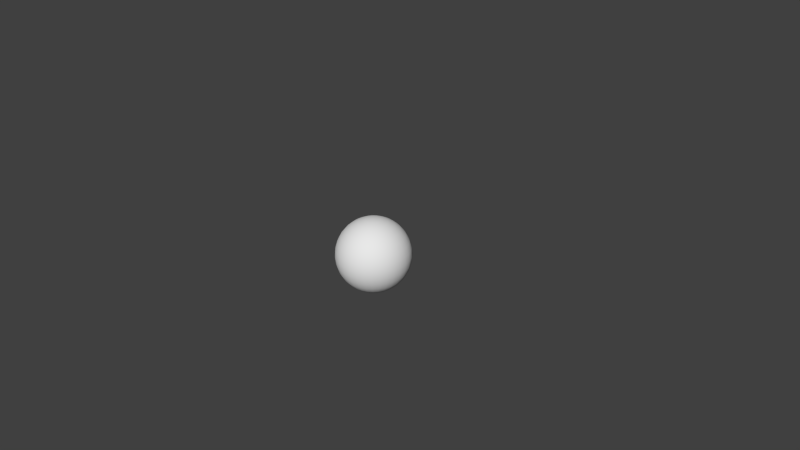 # Source: SphereB.blend  (saved by Blender 2.67.0; exported with 4.5.12 LTS)
import bpy
from mathutils import Matrix  # noqa: F401  (used for matrix-valued properties, if any)

bpy.ops.wm.read_factory_settings(use_empty=True)
scene = bpy.context.scene
scene.name = 'Scene'

# ---- collections
col_collection_1 = bpy.data.collections.new('Collection 1'); scene.collection.children.link(col_collection_1)

# ---- world
world_world = bpy.data.worlds.new('World'); scene.world = world_world
world_world.color = (0.05088, 0.05088, 0.05088)
world_world.use_sun_shadow = False
world_world.sun_shadow_jitter_overblur = 0.0
world_world.cycles.sampling_method = 'MANUAL'
world_world.cycles.sample_map_resolution = 256

# ---- cameras
cam_camera = bpy.data.cameras.new('Camera')
cam_camera.clip_end = 100.0
cam_camera.lens = 35.0
cam_camera.sensor_width = 32.0
cam_camera.sensor_height = 18.0
cam_camera.ortho_scale = 7.314
cam_camera.dof.focus_distance = 0.0
cam_camera.dof.aperture_fstop = 128.0

# ---- meshes
me_sphere = bpy.data.meshes.new('Sphere')
me_sphere.from_pydata([(-0.1951, 0.0, 0.9808), (-0.3827, 0.0, 0.9239), (-0.5556, 0.0, 0.8315), (-0.7071, 0.0, 0.7071), (-0.8315, 0.0, 0.5556), (-0.9239, 0.0, 0.3827), (-0.9808, 0.0, 0.1951), (-1.0, 0.0, 7.55e-08), (-0.9808, 0.0, -0.1951), (-0.9239, 0.0, -0.3827), (-0.8315, 0.0, -0.5556), (-0.7071, 0.0, -0.7071), (-0.5556, 0.0, -0.8315), (-0.3827, 0.0, -0.9239), (-0.1951, 0.0, -0.9808), (-0.1913, 0.03806, 0.9808), (-0.3753, 0.07466, 0.9239), (-0.5449, 0.1084, 0.8315), (-0.6935, 0.1379, 0.7071), (-0.8155, 0.1622, 0.5556), (-0.9061, 0.1802, 0.3827), (-0.9619, 0.1913, 0.1951), (-0.9808, 0.1951, 1.192e-07), (-0.9619, 0.1913, -0.1951), (-0.9061, 0.1802, -0.3827), (-0.8155, 0.1622, -0.5556), (-0.6935, 0.1379, -0.7071), (-0.5449, 0.1084, -0.8315), (-0.3753, 0.07466, -0.9239), (-0.1913, 0.03806, -0.9808), (-0.1802, 0.07466, 0.9808), (-0.3536, 0.1464, 0.9239), (-0.5133, 0.2126, 0.8315), (-0.6533, 0.2706, 0.7071), (-0.7682, 0.3182, 0.5556), (-0.8536, 0.3536, 0.3827), (-0.9061, 0.3753, 0.1951), (-0.9239, 0.3827, 1.192e-07), (-0.9061, 0.3753, -0.1951), (-0.8536, 0.3536, -0.3827), (-0.7682, 0.3182, -0.5556), (-0.6533, 0.2706, -0.7071), (-0.5133, 0.2126, -0.8315), (-0.3536, 0.1464, -0.9239), (-0.1802, 0.07466, -0.9808), (-0.1622, 0.1084, 0.9808), (-0.3182, 0.2126, 0.9239), (-0.4619, 0.3087, 0.8315), (-0.5879, 0.3928, 0.7071), (-0.6913, 0.4619, 0.5556), (-0.7682, 0.5133, 0.3827), (-0.8155, 0.5449, 0.1951), (-0.8315, 0.5556, 1.192e-07), (-0.8155, 0.5449, -0.1951), (-0.7682, 0.5133, -0.3827), (-0.6913, 0.4619, -0.5556), (-0.5879, 0.3928, -0.7071), (-0.4619, 0.3087, -0.8315), (-0.3182, 0.2126, -0.9239), (-0.1622, 0.1084, -0.9808), (-0.1379, 0.1379, 0.9808), (-0.2706, 0.2706, 0.9239), (-0.3928, 0.3928, 0.8315), (-0.5, 0.5, 0.7071), (-0.5879, 0.5879, 0.5556), (-0.6533, 0.6533, 0.3827), (-0.6935, 0.6935, 0.1951), (-0.7071, 0.7071, 1.192e-07), (-0.6935, 0.6935, -0.1951), (-0.6533, 0.6533, -0.3827), (-0.5879, 0.5879, -0.5556), (-0.5, 0.5, -0.7071), (-0.3928, 0.3928, -0.8315), (-0.2706, 0.2706, -0.9239), (-0.1379, 0.1379, -0.9808), (-0.1084, 0.1622, 0.9808), (-0.2126, 0.3182, 0.9239), (-0.3087, 0.4619, 0.8315), (-0.3928, 0.5879, 0.7071), (-0.4619, 0.6913, 0.5556), (-0.5133, 0.7682, 0.3827), (-0.5449, 0.8155, 0.1951), (-0.5556, 0.8315, 1.192e-07), (-0.5449, 0.8155, -0.1951), (-0.5133, 0.7682, -0.3827), (-0.4619, 0.6913, -0.5556), (-0.3928, 0.5879, -0.7071), (-0.3087, 0.4619, -0.8315), (-0.2126, 0.3182, -0.9239), (-0.1084, 0.1622, -0.9808), (-0.07466, 0.1802, 0.9808), (-0.1464, 0.3536, 0.9239), (-0.2126, 0.5133, 0.8315), (-0.2706, 0.6533, 0.7071), (-0.3182, 0.7682, 0.5556), (-0.3536, 0.8536, 0.3827), (-0.3753, 0.9061, 0.1951), (-0.3827, 0.9239, 1.192e-07), (-0.3753, 0.9061, -0.1951), (-0.3536, 0.8536, -0.3827), (-0.3182, 0.7682, -0.5556), (-0.2706, 0.6533, -0.7071), (-0.2126, 0.5133, -0.8315), (-0.1464, 0.3536, -0.9239), (-0.07466, 0.1802, -0.9808), (-0.03806, 0.1913, 0.9808), (-0.07466, 0.3753, 0.9239), (-0.1084, 0.5449, 0.8315), (-0.1379, 0.6935, 0.7071), (-0.1622, 0.8155, 0.5556), (-0.1802, 0.9061, 0.3827), (-0.1913, 0.9619, 0.1951), (-0.1951, 0.9808, 1.192e-07), (-0.1913, 0.9619, -0.1951), (-0.1802, 0.9061, -0.3827), (-0.1622, 0.8155, -0.5556), (-0.1379, 0.6935, -0.7071), (-0.1084, 0.5449, -0.8315), (-0.07466, 0.3753, -0.9239), (-0.03806, 0.1913, -0.9808), (3.445e-07, 0.1951, 0.9808), (3.631e-07, 0.3827, 0.9239), (3.631e-07, 0.5556, 0.8315), (4.003e-07, 0.7071, 0.7071), (4.152e-07, 0.8315, 0.5556), (3.705e-07, 0.9239, 0.3827), (4.749e-07, 0.9808, 0.1951), (3.407e-07, 1.0, 1.192e-07), (4.749e-07, 0.9808, -0.1951), (3.407e-07, 0.9239, -0.3827), (4.152e-07, 0.8315, -0.5556), (4.003e-07, 0.7071, -0.7071), (3.929e-07, 0.5556, -0.8315), (3.556e-07, 0.3827, -0.9239), (3.147e-07, 0.1951, -0.9808), (0.03806, 0.1913, 0.9808), (0.07466, 0.3753, 0.9239), (0.1084, 0.5449, 0.8315), (0.138, 0.6935, 0.7071), (0.1622, 0.8155, 0.5556), (0.1802, 0.9061, 0.3827), (0.1913, 0.9619, 0.1951), (0.1951, 0.9808, 1.192e-07), (0.1913, 0.9619, -0.1951), (0.1802, 0.9061, -0.3827), (0.1622, 0.8155, -0.5556), (0.138, 0.6935, -0.7071), (0.1084, 0.5449, -0.8315), (0.07466, 0.3753, -0.9239), (0.03806, 0.1913, -0.9808), (0.07466, 0.1802, 0.9808), (0.1464, 0.3536, 0.9239), (0.2126, 0.5133, 0.8315), (0.2706, 0.6533, 0.7071), (0.3182, 0.7682, 0.5556), (0.3536, 0.8536, 0.3827), (0.3753, 0.9061, 0.1951), (0.3827, 0.9239, 1.192e-07), (0.3753, 0.9061, -0.1951), (0.3536, 0.8536, -0.3827), (0.3182, 0.7682, -0.5556), (0.2706, 0.6533, -0.7071), (0.2126, 0.5133, -0.8315), (0.1464, 0.3536, -0.9239), (0.07466, 0.1802, -0.9808), (0.1084, 0.1622, 0.9808), (0.2126, 0.3182, 0.9239), (0.3087, 0.4619, 0.8315), (0.3928, 0.5879, 0.7071), (0.4619, 0.6913, 0.5556), (0.5133, 0.7682, 0.3827), (0.5449, 0.8155, 0.1951), (0.5556, 0.8315, 1.192e-07), (0.5449, 0.8155, -0.1951), (0.5133, 0.7682, -0.3827), (0.4619, 0.6913, -0.5556), (0.3928, 0.5879, -0.7071), (0.3087, 0.4619, -0.8315), (0.2126, 0.3182, -0.9239), (0.1084, 0.1622, -0.9808), (0.138, 0.1379, 0.9808), (0.2706, 0.2706, 0.9239), (0.3928, 0.3928, 0.8315), (0.5, 0.5, 0.7071), (0.5879, 0.5879, 0.5556), (0.6533, 0.6533, 0.3827), (0.6935, 0.6935, 0.1951), (0.7071, 0.7071, 1.192e-07), (0.6935, 0.6935, -0.1951), (0.6533, 0.6533, -0.3827), (0.5879, 0.5879, -0.5556), (0.5, 0.5, -0.7071), (0.3928, 0.3928, -0.8315), (0.2706, 0.2706, -0.9239), (0.138, 0.1379, -0.9808), (0.1622, 0.1084, 0.9808), (0.3182, 0.2126, 0.9239), (0.4619, 0.3087, 0.8315), (0.5879, 0.3928, 0.7071), (0.6913, 0.4619, 0.5556), (0.7682, 0.5133, 0.3827), (0.8155, 0.5449, 0.1951), (0.8315, 0.5556, 1.192e-07), (0.8155, 0.5449, -0.1951), (0.7682, 0.5133, -0.3827), (0.6913, 0.4619, -0.5556), (0.5879, 0.3928, -0.7071), (0.4619, 0.3087, -0.8315), (0.3182, 0.2126, -0.9239), (0.1622, 0.1084, -0.9808), (0.1802, 0.07466, 0.9808), (0.3536, 0.1464, 0.9239), (0.5133, 0.2126, 0.8315), (0.6533, 0.2706, 0.7071), (0.7682, 0.3182, 0.5556), (0.8536, 0.3536, 0.3827), (0.9061, 0.3753, 0.1951), (0.9239, 0.3827, 1.192e-07), (0.9061, 0.3753, -0.1951), (0.8536, 0.3536, -0.3827), (0.7682, 0.3182, -0.5556), (0.6533, 0.2706, -0.7071), (0.5133, 0.2126, -0.8315), (0.3536, 0.1464, -0.9239), (0.1802, 0.07466, -0.9808), (0.1913, 0.03806, 0.9808), (0.3753, 0.07466, 0.9239), (0.5449, 0.1084, 0.8315), (0.6935, 0.1379, 0.7071), (0.8155, 0.1622, 0.5556), (0.9061, 0.1802, 0.3827), (0.9619, 0.1913, 0.1951), (0.9808, 0.1951, 1.192e-07), (0.9619, 0.1913, -0.1951), (0.9061, 0.1802, -0.3827), (0.8155, 0.1622, -0.5556), (0.6935, 0.1379, -0.7071), (0.5449, 0.1084, -0.8315), (0.3753, 0.07466, -0.9239), (0.1913, 0.03806, -0.9808), (0.1951, -3.353e-08, 0.9808), (0.3827, -5.215e-08, 0.9239), (0.5556, -6.706e-08, 0.8315), (0.7071, -5.96e-08, 0.7071), (0.8315, -1.043e-07, 0.5556), (0.9239, -1.49e-07, 0.3827), (0.9808, -1.49e-07, 0.1951), (1.0, -1.043e-07, 1.192e-07), (0.9808, -1.49e-07, -0.1951), (0.9239, -4.47e-08, -0.3827), (0.8315, -1.043e-07, -0.5556), (0.7071, -5.96e-08, -0.7071), (0.5556, -9.686e-08, -0.8315), (0.3827, -2.235e-08, -0.9239), (0.1951, 0.0, -0.9808), (0.1913, -0.03806, 0.9808), (0.3753, -0.07466, 0.9239), (0.5449, -0.1084, 0.8315), (0.6935, -0.1379, 0.7071), (0.8155, -0.1622, 0.5556), (0.9061, -0.1802, 0.3827), (0.9619, -0.1913, 0.1951), (0.9808, -0.1951, 1.192e-07), (0.9619, -0.1913, -0.1951), (0.9061, -0.1802, -0.3827), (0.8155, -0.1622, -0.5556), (0.6935, -0.1379, -0.7071), (0.5449, -0.1084, -0.8315), (0.3753, -0.07466, -0.9239), (0.1913, -0.03806, -0.9808), (0.1802, -0.07466, 0.9808), (0.3536, -0.1464, 0.9239), (0.5133, -0.2126, 0.8315), (0.6533, -0.2706, 0.7071), (0.7682, -0.3182, 0.5556), (0.8536, -0.3536, 0.3827), (0.9061, -0.3753, 0.1951), (0.9239, -0.3827, 1.192e-07), (0.9061, -0.3753, -0.1951), (0.8536, -0.3536, -0.3827), (0.7682, -0.3182, -0.5556), (0.6533, -0.2706, -0.7071), (0.5133, -0.2126, -0.8315), (0.3536, -0.1464, -0.9239), (0.1802, -0.07466, -0.9808), (0.1622, -0.1084, 0.9808), (0.3182, -0.2126, 0.9239), (0.4619, -0.3087, 0.8315), (0.5879, -0.3928, 0.7071), (0.6913, -0.4619, 0.5556), (0.7682, -0.5133, 0.3827), (0.8155, -0.5449, 0.1951), (0.8315, -0.5556, 1.192e-07), (0.8155, -0.5449, -0.1951), (0.7682, -0.5133, -0.3827), (0.6913, -0.4619, -0.5556), (0.5879, -0.3928, -0.7071), (0.4619, -0.3087, -0.8315), (0.3182, -0.2126, -0.9239), (0.1622, -0.1084, -0.9808), (0.138, -0.1379, 0.9808), (0.2706, -0.2706, 0.9239), (0.3928, -0.3928, 0.8315), (0.5, -0.5, 0.7071), (0.5879, -0.5879, 0.5556), (0.6533, -0.6533, 0.3827), (0.6935, -0.6935, 0.1951), (0.7071, -0.7071, 1.192e-07), (0.6935, -0.6935, -0.1951), (0.6533, -0.6533, -0.3827), (0.5879, -0.5879, -0.5556), (0.5, -0.5, -0.7071), (0.3928, -0.3928, -0.8315), (0.2706, -0.2706, -0.9239), (0.1379, -0.1379, -0.9808), (0.1084, -0.1622, 0.9808), (0.2126, -0.3182, 0.9239), (0.3087, -0.4619, 0.8315), (0.3928, -0.5879, 0.7071), (0.4619, -0.6913, 0.5556), (0.5133, -0.7682, 0.3827), (0.5449, -0.8155, 0.1951), (0.5556, -0.8315, 1.192e-07), (0.5449, -0.8155, -0.1951), (0.5133, -0.7682, -0.3827), (0.4619, -0.6913, -0.5556), (0.3928, -0.5879, -0.7071), (0.3087, -0.4619, -0.8315), (0.2126, -0.3182, -0.9239), (0.1084, -0.1622, -0.9808), (3.258e-07, 0.0, -1.0), (0.07466, -0.1802, 0.9808), (0.1464, -0.3536, 0.9239), (0.2126, -0.5133, 0.8315), (0.2706, -0.6533, 0.7071), (0.3182, -0.7682, 0.5556), (0.3536, -0.8536, 0.3827), (0.3753, -0.9061, 0.1951), (0.3827, -0.9239, 1.192e-07), (0.3753, -0.9061, -0.1951), (0.3536, -0.8536, -0.3827), (0.3182, -0.7682, -0.5556), (0.2706, -0.6533, -0.7071), (0.2126, -0.5133, -0.8315), (0.1464, -0.3536, -0.9239), (0.07466, -0.1802, -0.9808), (0.03806, -0.1913, 0.9808), (0.07466, -0.3753, 0.9239), (0.1084, -0.5449, 0.8315), (0.1379, -0.6935, 0.7071), (0.1622, -0.8155, 0.5556), (0.1802, -0.9061, 0.3827), (0.1913, -0.9619, 0.1951), (0.1951, -0.9808, 1.192e-07), (0.1913, -0.9619, -0.1951), (0.1802, -0.9061, -0.3827), (0.1622, -0.8155, -0.5556), (0.1379, -0.6935, -0.7071), (0.1084, -0.5449, -0.8315), (0.07466, -0.3753, -0.9239), (0.03806, -0.1913, -0.9808), (2.774e-07, -0.1951, 0.9808), (2.513e-07, -0.3827, 0.9239), (2.29e-07, -0.5556, 0.8315), (2.215e-07, -0.7071, 0.7071), (2.215e-07, -0.8315, 0.5556), (1.47e-07, -0.9239, 0.3827), (1.023e-07, -0.9808, 0.1951), (1.619e-07, -1.0, 1.192e-07), (1.023e-07, -0.9808, -0.1951), (1.768e-07, -0.9239, -0.3827), (2.215e-07, -0.8315, -0.5556), (2.215e-07, -0.7071, -0.7071), (2.141e-07, -0.5556, -0.8315), (3.109e-07, -0.3827, -0.9239), (3.147e-07, -0.1951, -0.9808), (-0.03806, -0.1913, 0.9808), (-0.07466, -0.3753, 0.9239), (-0.1084, -0.5449, 0.8315), (-0.1379, -0.6935, 0.7071), (-0.1622, -0.8155, 0.5556), (-0.1802, -0.9061, 0.3827), (-0.1913, -0.9619, 0.1951), (-0.1951, -0.9808, 1.192e-07), (-0.1913, -0.9619, -0.1951), (-0.1802, -0.9061, -0.3827), (-0.1622, -0.8155, -0.5556), (-0.1379, -0.6935, -0.7071), (-0.1084, -0.5449, -0.8315), (-0.07466, -0.3753, -0.9239), (-0.03806, -0.1913, -0.9808), (-0.07466, -0.1802, 0.9808), (-0.1464, -0.3536, 0.9239), (-0.2126, -0.5133, 0.8315), (-0.2706, -0.6533, 0.7071), (-0.3182, -0.7682, 0.5556), (-0.3536, -0.8536, 0.3827), (-0.3753, -0.9061, 0.1951), (-0.3827, -0.9239, 1.192e-07), (-0.3753, -0.9061, -0.1951), (-0.3536, -0.8536, -0.3827), (-0.3182, -0.7682, -0.5556), (-0.2706, -0.6533, -0.7071), (-0.2126, -0.5133, -0.8315), (-0.1464, -0.3536, -0.9239), (-0.07466, -0.1802, -0.9808), (-0.1084, -0.1622, 0.9808), (-0.2126, -0.3182, 0.9239), (-0.3087, -0.4619, 0.8315), (-0.3928, -0.5879, 0.7071), (-0.4619, -0.6913, 0.5556), (-0.5133, -0.7682, 0.3827), (-0.5449, -0.8155, 0.1951), (-0.5556, -0.8315, 1.192e-07), (-0.5449, -0.8155, -0.1951), (-0.5133, -0.7682, -0.3827), (-0.4619, -0.6913, -0.5556), (-0.3928, -0.5879, -0.7071), (-0.3087, -0.4619, -0.8315), (-0.2126, -0.3182, -0.9239), (-0.1084, -0.1622, -0.9808), (-0.1379, -0.1379, 0.9808), (-0.2706, -0.2706, 0.9239), (-0.3928, -0.3928, 0.8315), (-0.5, -0.5, 0.7071), (-0.5879, -0.5879, 0.5556), (-0.6533, -0.6533, 0.3827), (-0.6935, -0.6935, 0.1951), (-0.7071, -0.7071, 1.192e-07), (-0.6935, -0.6935, -0.1951), (-0.6533, -0.6533, -0.3827), (-0.5879, -0.5879, -0.5556), (-0.5, -0.5, -0.7071), (-0.3928, -0.3928, -0.8315), (-0.2706, -0.2706, -0.9239), (-0.1379, -0.1379, -0.9808), (5.491e-08, -1.81e-07, 1.0), (-0.1622, -0.1084, 0.9808), (-0.3182, -0.2126, 0.9239), (-0.4619, -0.3087, 0.8315), (-0.5879, -0.3928, 0.7071), (-0.6913, -0.4619, 0.5556), (-0.7682, -0.5133, 0.3827), (-0.8155, -0.5449, 0.1951), (-0.8315, -0.5556, 1.192e-07), (-0.8155, -0.5449, -0.1951), (-0.7682, -0.5133, -0.3827), (-0.6913, -0.4619, -0.5556), (-0.5879, -0.3928, -0.7071), (-0.4619, -0.3087, -0.8315), (-0.3182, -0.2126, -0.9239), (-0.1622, -0.1084, -0.9808), (-0.1802, -0.07466, 0.9808), (-0.3536, -0.1464, 0.9239), (-0.5133, -0.2126, 0.8315), (-0.6533, -0.2706, 0.7071), (-0.7682, -0.3182, 0.5556), (-0.8536, -0.3536, 0.3827), (-0.9061, -0.3753, 0.1951), (-0.9239, -0.3827, 1.192e-07), (-0.9061, -0.3753, -0.1951), (-0.8536, -0.3536, -0.3827), (-0.7682, -0.3182, -0.5556), (-0.6533, -0.2706, -0.7071), (-0.5133, -0.2126, -0.8315), (-0.3536, -0.1464, -0.9239), (-0.1802, -0.07466, -0.9808), (-0.1913, -0.03806, 0.9808), (-0.3753, -0.07466, 0.9239), (-0.5449, -0.1084, 0.8315), (-0.6935, -0.1379, 0.7071), (-0.8155, -0.1622, 0.5556), (-0.9061, -0.1802, 0.3827), (-0.9619, -0.1913, 0.1951), (-0.9808, -0.1951, 1.192e-07), (-0.9619, -0.1913, -0.1951), (-0.9061, -0.1802, -0.3827), (-0.8155, -0.1622, -0.5556), (-0.6935, -0.1379, -0.7071), (-0.5449, -0.1084, -0.8315), (-0.3753, -0.07466, -0.9239), (-0.1913, -0.03806, -0.9808)], [], [(13, 12, 27, 28), (7, 6, 21, 22), (1, 0, 15, 16), (14, 13, 28, 29), (8, 7, 22, 23), (2, 1, 16, 17), (9, 8, 23, 24), (3, 2, 17, 18), (10, 9, 24, 25), (4, 3, 18, 19), (11, 10, 25, 26), (5, 4, 19, 20), (12, 11, 26, 27), (6, 5, 20, 21), (24, 23, 38, 39), (18, 17, 32, 33), (25, 24, 39, 40), (19, 18, 33, 34), (26, 25, 40, 41), (20, 19, 34, 35), (27, 26, 41, 42), (21, 20, 35, 36), (28, 27, 42, 43), (22, 21, 36, 37), (16, 15, 30, 31), (29, 28, 43, 44), (23, 22, 37, 38), (17, 16, 31, 32), (43, 42, 57, 58), (37, 36, 51, 52), (31, 30, 45, 46), (44, 43, 58, 59), (38, 37, 52, 53), (32, 31, 46, 47), (39, 38, 53, 54), (33, 32, 47, 48), (40, 39, 54, 55), (34, 33, 48, 49), (41, 40, 55, 56), (35, 34, 49, 50), (42, 41, 56, 57), (36, 35, 50, 51), (56, 55, 70, 71), (50, 49, 64, 65), (57, 56, 71, 72), (51, 50, 65, 66), (58, 57, 72, 73), (52, 51, 66, 67), (46, 45, 60, 61), (59, 58, 73, 74), (53, 52, 67, 68), (47, 46, 61, 62), (54, 53, 68, 69), (48, 47, 62, 63), (55, 54, 69, 70), (49, 48, 63, 64), (69, 68, 83, 84), (63, 62, 77, 78), (70, 69, 84, 85), (64, 63, 78, 79), (71, 70, 85, 86), (65, 64, 79, 80), (72, 71, 86, 87), (66, 65, 80, 81), (73, 72, 87, 88), (67, 66, 81, 82), (61, 60, 75, 76), (74, 73, 88, 89), (68, 67, 82, 83), (62, 61, 76, 77), (88, 87, 102, 103), (82, 81, 96, 97), (76, 75, 90, 91), (89, 88, 103, 104), (83, 82, 97, 98), (77, 76, 91, 92), (84, 83, 98, 99), (78, 77, 92, 93), (85, 84, 99, 100), (79, 78, 93, 94), (86, 85, 100, 101), (80, 79, 94, 95), (87, 86, 101, 102), (81, 80, 95, 96), (101, 100, 115, 116), (95, 94, 109, 110), (102, 101, 116, 117), (96, 95, 110, 111), (103, 102, 117, 118), (97, 96, 111, 112), (91, 90, 105, 106), (104, 103, 118, 119), (98, 97, 112, 113), (92, 91, 106, 107), (99, 98, 113, 114), (93, 92, 107, 108), (100, 99, 114, 115), (94, 93, 108, 109), (114, 113, 128, 129), (108, 107, 122, 123), (115, 114, 129, 130), (109, 108, 123, 124), (116, 115, 130, 131), (110, 109, 124, 125), (117, 116, 131, 132), (111, 110, 125, 126), (118, 117, 132, 133), (112, 111, 126, 127), (106, 105, 120, 121), (119, 118, 133, 134), (113, 112, 127, 128), (107, 106, 121, 122), (133, 132, 147, 148), (127, 126, 141, 142), (121, 120, 135, 136), (134, 133, 148, 149), (128, 127, 142, 143), (122, 121, 136, 137), (129, 128, 143, 144), (123, 122, 137, 138), (130, 129, 144, 145), (124, 123, 138, 139), (131, 130, 145, 146), (125, 124, 139, 140), (132, 131, 146, 147), (126, 125, 140, 141), (139, 138, 153, 154), (146, 145, 160, 161), (140, 139, 154, 155), (147, 146, 161, 162), (141, 140, 155, 156), (148, 147, 162, 163), (142, 141, 156, 157), (136, 135, 150, 151), (149, 148, 163, 164), (143, 142, 157, 158), (137, 136, 151, 152), (144, 143, 158, 159), (138, 137, 152, 153), (145, 144, 159, 160), (158, 157, 172, 173), (152, 151, 166, 167), (159, 158, 173, 174), (153, 152, 167, 168), (160, 159, 174, 175), (154, 153, 168, 169), (161, 160, 175, 176), (155, 154, 169, 170), (162, 161, 176, 177), (156, 155, 170, 171), (163, 162, 177, 178), (157, 156, 171, 172), (151, 150, 165, 166), (164, 163, 178, 179), (177, 176, 191, 192), (171, 170, 185, 186), (178, 177, 192, 193), (172, 171, 186, 187), (166, 165, 180, 181), (179, 178, 193, 194), (173, 172, 187, 188), (167, 166, 181, 182), (174, 173, 188, 189), (168, 167, 182, 183), (175, 174, 189, 190), (169, 168, 183, 184), (176, 175, 190, 191), (170, 169, 184, 185), (190, 189, 204, 205), (184, 183, 198, 199), (191, 190, 205, 206), (185, 184, 199, 200), (192, 191, 206, 207), (186, 185, 200, 201), (193, 192, 207, 208), (187, 186, 201, 202), (181, 180, 195, 196), (194, 193, 208, 209), (188, 187, 202, 203), (182, 181, 196, 197), (189, 188, 203, 204), (183, 182, 197, 198), (209, 208, 223, 224), (203, 202, 217, 218), (197, 196, 211, 212), (204, 203, 218, 219), (198, 197, 212, 213), (205, 204, 219, 220), (199, 198, 213, 214), (206, 205, 220, 221), (200, 199, 214, 215), (207, 206, 221, 222), (201, 200, 215, 216), (208, 207, 222, 223), (202, 201, 216, 217), (196, 195, 210, 211), (222, 221, 236, 237), (216, 215, 230, 231), (223, 222, 237, 238), (217, 216, 231, 232), (211, 210, 225, 226), (224, 223, 238, 239), (218, 217, 232, 233), (212, 211, 226, 227), (219, 218, 233, 234), (213, 212, 227, 228), (220, 219, 234, 235), (214, 213, 228, 229), (221, 220, 235, 236), (215, 214, 229, 230), (235, 234, 249, 250), (229, 228, 243, 244), (236, 235, 250, 251), (230, 229, 244, 245), (237, 236, 251, 252), (231, 230, 245, 246), (238, 237, 252, 253), (232, 231, 246, 247), (226, 225, 240, 241), (239, 238, 253, 254), (233, 232, 247, 248), (227, 226, 241, 242), (234, 233, 248, 249), (228, 227, 242, 243), (254, 253, 268, 269), (248, 247, 262, 263), (242, 241, 256, 257), (249, 248, 263, 264), (243, 242, 257, 258), (250, 249, 264, 265), (244, 243, 258, 259), (251, 250, 265, 266), (245, 244, 259, 260), (252, 251, 266, 267), (246, 245, 260, 261), (253, 252, 267, 268), (247, 246, 261, 262), (241, 240, 255, 256), (267, 266, 281, 282), (261, 260, 275, 276), (268, 267, 282, 283), (262, 261, 276, 277), (256, 255, 270, 271), (269, 268, 283, 284), (263, 262, 277, 278), (257, 256, 271, 272), (264, 263, 278, 279), (258, 257, 272, 273), (265, 264, 279, 280), (259, 258, 273, 274), (266, 265, 280, 281), (260, 259, 274, 275), (273, 272, 287, 288), (280, 279, 294, 295), (274, 273, 288, 289), (281, 280, 295, 296), (275, 274, 289, 290), (282, 281, 296, 297), (276, 275, 290, 291), (283, 282, 297, 298), (277, 276, 291, 292), (271, 270, 285, 286), (284, 283, 298, 299), (278, 277, 292, 293), (272, 271, 286, 287), (279, 278, 293, 294), (292, 291, 306, 307), (286, 285, 300, 301), (299, 298, 313, 314), (293, 292, 307, 308), (287, 286, 301, 302), (294, 293, 308, 309), (288, 287, 302, 303), (295, 294, 309, 310), (289, 288, 303, 304), (296, 295, 310, 311), (290, 289, 304, 305), (297, 296, 311, 312), (291, 290, 305, 306), (298, 297, 312, 313), (311, 310, 325, 326), (305, 304, 319, 320), (312, 311, 326, 327), (306, 305, 320, 321), (313, 312, 327, 328), (307, 306, 321, 322), (301, 300, 315, 316), (314, 313, 328, 329), (308, 307, 322, 323), (302, 301, 316, 317), (309, 308, 323, 324), (303, 302, 317, 318), (310, 309, 324, 325), (304, 303, 318, 319), (324, 323, 339, 340), (318, 317, 333, 334), (325, 324, 340, 341), (319, 318, 334, 335), (326, 325, 341, 342), (320, 319, 335, 336), (327, 326, 342, 343), (321, 320, 336, 337), (328, 327, 343, 344), (322, 321, 337, 338), (316, 315, 331, 332), (329, 328, 344, 345), (323, 322, 338, 339), (317, 316, 332, 333), (344, 343, 358, 359), (338, 337, 352, 353), (332, 331, 346, 347), (345, 344, 359, 360), (339, 338, 353, 354), (333, 332, 347, 348), (340, 339, 354, 355), (334, 333, 348, 349), (341, 340, 355, 356), (335, 334, 349, 350), (342, 341, 356, 357), (336, 335, 350, 351), (343, 342, 357, 358), (337, 336, 351, 352), (357, 356, 371, 372), (351, 350, 365, 366), (358, 357, 372, 373), (352, 351, 366, 367), (359, 358, 373, 374), (353, 352, 367, 368), (347, 346, 361, 362), (360, 359, 374, 375), (354, 353, 368, 369), (348, 347, 362, 363), (355, 354, 369, 370), (349, 348, 363, 364), (356, 355, 370, 371), (350, 349, 364, 365), (370, 369, 384, 385), (364, 363, 378, 379), (371, 370, 385, 386), (365, 364, 379, 380), (372, 371, 386, 387), (366, 365, 380, 381), (373, 372, 387, 388), (367, 366, 381, 382), (374, 373, 388, 389), (368, 367, 382, 383), (362, 361, 376, 377), (375, 374, 389, 390), (369, 368, 383, 384), (363, 362, 377, 378), (389, 388, 403, 404), (383, 382, 397, 398), (377, 376, 391, 392), (390, 389, 404, 405), (384, 383, 398, 399), (378, 377, 392, 393), (385, 384, 399, 400), (379, 378, 393, 394), (386, 385, 400, 401), (380, 379, 394, 395), (387, 386, 401, 402), (381, 380, 395, 396), (388, 387, 402, 403), (382, 381, 396, 397), (402, 401, 416, 417), (396, 395, 410, 411), (403, 402, 417, 418), (397, 396, 411, 412), (404, 403, 418, 419), (398, 397, 412, 413), (392, 391, 406, 407), (405, 404, 419, 420), (399, 398, 413, 414), (393, 392, 407, 408), (400, 399, 414, 415), (394, 393, 408, 409), (401, 400, 415, 416), (395, 394, 409, 410), (408, 407, 422, 423), (415, 414, 429, 430), (409, 408, 423, 424), (416, 415, 430, 431), (410, 409, 424, 425), (417, 416, 431, 432), (411, 410, 425, 426), (418, 417, 432, 433), (412, 411, 426, 427), (419, 418, 433, 434), (413, 412, 427, 428), (407, 406, 421, 422), (420, 419, 434, 435), (414, 413, 428, 429), (427, 426, 442, 443), (434, 433, 449, 450), (428, 427, 443, 444), (422, 421, 437, 438), (435, 434, 450, 451), (429, 428, 444, 445), (423, 422, 438, 439), (430, 429, 445, 446), (424, 423, 439, 440), (431, 430, 446, 447), (425, 424, 440, 441), (432, 431, 447, 448), (426, 425, 441, 442), (433, 432, 448, 449), (447, 446, 461, 462), (441, 440, 455, 456), (448, 447, 462, 463), (442, 441, 456, 457), (449, 448, 463, 464), (443, 442, 457, 458), (450, 449, 464, 465), (444, 443, 458, 459), (438, 437, 452, 453), (451, 450, 465, 466), (445, 444, 459, 460), (439, 438, 453, 454), (446, 445, 460, 461), (440, 439, 454, 455), (466, 465, 480, 481), (460, 459, 474, 475), (454, 453, 468, 469), (461, 460, 475, 476), (455, 454, 469, 470), (462, 461, 476, 477), (456, 455, 470, 471), (463, 462, 477, 478), (457, 456, 471, 472), (464, 463, 478, 479), (458, 457, 472, 473), (465, 464, 479, 480), (459, 458, 473, 474), (453, 452, 467, 468), (330, 14, 29), (0, 436, 15), (15, 436, 30), (330, 29, 44), (330, 44, 59), (30, 436, 45), (45, 436, 60), (330, 59, 74), (330, 74, 89), (60, 436, 75), (330, 89, 104), (75, 436, 90), (90, 436, 105), (330, 104, 119), (330, 119, 134), (105, 436, 120), (120, 436, 135), (330, 134, 149), (135, 436, 150), (330, 149, 164), (330, 164, 179), (150, 436, 165), (165, 436, 180), (330, 179, 194), (180, 436, 195), (330, 194, 209), (330, 209, 224), (195, 436, 210), (210, 436, 225), (330, 224, 239), (225, 436, 240), (330, 239, 254), (330, 254, 269), (240, 436, 255), (255, 436, 270), (330, 269, 284), (270, 436, 285), (330, 284, 299), (330, 299, 314), (285, 436, 300), (300, 436, 315), (330, 314, 329), (330, 329, 345), (315, 436, 331), (330, 345, 360), (331, 436, 346), (346, 436, 361), (330, 360, 375), (330, 375, 390), (361, 436, 376), (330, 390, 405), (376, 436, 391), (391, 436, 406), (330, 405, 420), (330, 420, 435), (406, 436, 421), (421, 436, 437), (330, 435, 451), (437, 436, 452), (330, 451, 466), (330, 466, 481), (452, 436, 467), (479, 478, 11, 12), (473, 472, 5, 6), (467, 436, 0), (480, 479, 12, 13), (474, 473, 6, 7), (468, 467, 0, 1), (481, 480, 13, 14), (475, 474, 7, 8), (469, 468, 1, 2), (330, 481, 14), (476, 475, 8, 9), (470, 469, 2, 3), (477, 476, 9, 10), (471, 470, 3, 4), (478, 477, 10, 11), (472, 471, 4, 5)])
me_sphere.polygons.foreach_set('use_smooth', [True] * 512)
_uv = me_sphere.uv_layers.new(name='UVMap')
_uv.uv.foreach_set('vector', [0.6566, 0.7457, 0.6213, 0.7268, 0.634, 0.7078, 0.6649, 0.7331, 0.1873, 0.4376, 0.1872, 0.3903, 0.2325, 0.3917, 0.2326, 0.4358, 0.2413, 0.8307, 0.2711, 0.806, 0.2764, 0.8113, 0.252, 0.8412, 0.6907, 0.7637, 0.6566, 0.7457, 0.6649, 0.7331, 0.6948, 0.7575, 0.1915, 0.4839, 0.1873, 0.4376, 0.2326, 0.4358, 0.2351, 0.4793, 0.2104, 0.8562, 0.2413, 0.8307, 0.252, 0.8412, 0.2267, 0.8722, 0.1991, 0.529, 0.1915, 0.4839, 0.2351, 0.4793, 0.2398, 0.5226, 0.1777, 0.8832, 0.2104, 0.8562, 0.2267, 0.8722, 0.1999, 0.905, 0.2089, 0.5731, 0.1991, 0.529, 0.2398, 0.5226, 0.2459, 0.5666, 0.1425, 0.9125, 0.1777, 0.8832, 0.1999, 0.905, 0.1709, 0.9405, 0.584, 0.7067, 0.5434, 0.6847, 0.5658, 0.6513, 0.6013, 0.6807, 0.1915, 0.3422, 0.1993, 0.294, 0.2396, 0.2991, 0.2351, 0.3464, 0.6213, 0.7268, 0.584, 0.7067, 0.6013, 0.6807, 0.634, 0.7078, 0.1872, 0.3903, 0.1915, 0.3422, 0.2351, 0.3464, 0.2325, 0.3917, 0.2398, 0.5226, 0.2351, 0.4793, 0.2768, 0.4764, 0.2796, 0.5186, 0.1999, 0.905, 0.2267, 0.8722, 0.2458, 0.8848, 0.2259, 0.9221, 0.2459, 0.5666, 0.2398, 0.5226, 0.2796, 0.5186, 0.2835, 0.5626, 0.1709, 0.9405, 0.1999, 0.905, 0.2259, 0.9221, 0.2042, 0.9625, 0.6013, 0.6807, 0.5658, 0.6513, 0.5942, 0.6228, 0.6233, 0.6586, 0.2351, 0.3464, 0.2396, 0.2991, 0.2797, 0.3023, 0.2769, 0.3488, 0.634, 0.7078, 0.6013, 0.6807, 0.6233, 0.6586, 0.6501, 0.6915, 0.2325, 0.3917, 0.2351, 0.3464, 0.2769, 0.3488, 0.2753, 0.3924, 0.6649, 0.7331, 0.634, 0.7078, 0.6501, 0.6915, 0.6755, 0.7225, 0.2326, 0.4358, 0.2325, 0.3917, 0.2753, 0.3924, 0.2753, 0.4347, 0.252, 0.8412, 0.2764, 0.8113, 0.2826, 0.8154, 0.2646, 0.8495, 0.6948, 0.7575, 0.6649, 0.7331, 0.6755, 0.7225, 0.7001, 0.7522, 0.2351, 0.4793, 0.2326, 0.4358, 0.2753, 0.4347, 0.2768, 0.4764, 0.2267, 0.8722, 0.252, 0.8412, 0.2646, 0.8495, 0.2458, 0.8848, 0.6755, 0.7225, 0.6501, 0.6915, 0.6691, 0.6788, 0.6879, 0.714, 0.2753, 0.4347, 0.2753, 0.3924, 0.3166, 0.3929, 0.3165, 0.4339, 0.2646, 0.8495, 0.2826, 0.8154, 0.2895, 0.8182, 0.2785, 0.8551, 0.7001, 0.7522, 0.6755, 0.7225, 0.6879, 0.714, 0.7062, 0.748, 0.2768, 0.4764, 0.2753, 0.4347, 0.3165, 0.4339, 0.3173, 0.4746, 0.2458, 0.8848, 0.2646, 0.8495, 0.2785, 0.8551, 0.267, 0.8934, 0.2796, 0.5186, 0.2768, 0.4764, 0.3173, 0.4746, 0.319, 0.5162, 0.2259, 0.9221, 0.2458, 0.8848, 0.267, 0.8934, 0.2547, 0.9339, 0.2835, 0.5626, 0.2796, 0.5186, 0.319, 0.5162, 0.3213, 0.5602, 0.2042, 0.9625, 0.2259, 0.9221, 0.2547, 0.9339, 0.2412, 0.9778, 0.6233, 0.6586, 0.5942, 0.6228, 0.6277, 0.6005, 0.6492, 0.6413, 0.2769, 0.3488, 0.2797, 0.3023, 0.3194, 0.3045, 0.3176, 0.3503, 0.6501, 0.6915, 0.6233, 0.6586, 0.6492, 0.6413, 0.6691, 0.6788, 0.2753, 0.3924, 0.2769, 0.3488, 0.3176, 0.3503, 0.3166, 0.3929, 0.6492, 0.6413, 0.6277, 0.6005, 0.6648, 0.5851, 0.678, 0.6293, 0.3176, 0.3503, 0.3194, 0.3045, 0.3589, 0.306, 0.3576, 0.3513, 0.6691, 0.6788, 0.6492, 0.6413, 0.678, 0.6293, 0.6902, 0.6699, 0.3166, 0.3929, 0.3176, 0.3503, 0.3576, 0.3513, 0.3569, 0.3932, 0.6879, 0.714, 0.6691, 0.6788, 0.6902, 0.6699, 0.7018, 0.7082, 0.3165, 0.4339, 0.3166, 0.3929, 0.3569, 0.3932, 0.3567, 0.4335, 0.2785, 0.8551, 0.2895, 0.8182, 0.2969, 0.8196, 0.2933, 0.858, 0.7062, 0.748, 0.6879, 0.714, 0.7018, 0.7082, 0.7131, 0.7451, 0.3173, 0.4746, 0.3165, 0.4339, 0.3567, 0.4335, 0.3571, 0.4736, 0.267, 0.8934, 0.2785, 0.8551, 0.2933, 0.858, 0.2894, 0.8977, 0.319, 0.5162, 0.3173, 0.4746, 0.3571, 0.4736, 0.358, 0.5148, 0.2547, 0.9339, 0.267, 0.8934, 0.2894, 0.8977, 0.2852, 0.9399, 0.3213, 0.5602, 0.319, 0.5162, 0.358, 0.5148, 0.3594, 0.5588, 0.2412, 0.9778, 0.2547, 0.9339, 0.2852, 0.9399, 0.2805, 0.9856, 0.358, 0.5148, 0.3571, 0.4736, 0.3965, 0.4731, 0.3969, 0.514, 0.2852, 0.9399, 0.2894, 0.8977, 0.3122, 0.8976, 0.3163, 0.9398, 0.3594, 0.5588, 0.358, 0.5148, 0.3969, 0.514, 0.3976, 0.5581, 0.2805, 0.9856, 0.2852, 0.9399, 0.3163, 0.9398, 0.3206, 0.9856, 0.678, 0.6293, 0.6648, 0.5851, 0.7043, 0.5772, 0.7086, 0.6232, 0.3576, 0.3513, 0.3589, 0.306, 0.3981, 0.3071, 0.3972, 0.352, 0.6902, 0.6699, 0.678, 0.6293, 0.7086, 0.6232, 0.7126, 0.6654, 0.3569, 0.3932, 0.3576, 0.3513, 0.3972, 0.352, 0.3966, 0.3935, 0.7018, 0.7082, 0.6902, 0.6699, 0.7126, 0.6654, 0.7165, 0.7052, 0.3567, 0.4335, 0.3569, 0.3932, 0.3966, 0.3935, 0.3964, 0.4334, 0.2933, 0.858, 0.2969, 0.8196, 0.3044, 0.8196, 0.3083, 0.8579, 0.7131, 0.7451, 0.7018, 0.7082, 0.7165, 0.7052, 0.7204, 0.7436, 0.3571, 0.4736, 0.3567, 0.4335, 0.3964, 0.4334, 0.3965, 0.4731, 0.2894, 0.8977, 0.2933, 0.858, 0.3083, 0.8579, 0.3122, 0.8976, 0.7165, 0.7052, 0.7126, 0.6654, 0.7355, 0.6653, 0.7316, 0.7051, 0.3964, 0.4334, 0.3966, 0.3935, 0.4359, 0.3938, 0.4357, 0.4333, 0.3083, 0.8579, 0.3044, 0.8196, 0.3117, 0.818, 0.323, 0.8549, 0.7204, 0.7436, 0.7165, 0.7052, 0.7316, 0.7051, 0.7279, 0.7435, 0.3965, 0.4731, 0.3964, 0.4334, 0.4357, 0.4333, 0.4356, 0.4728, 0.3122, 0.8976, 0.3083, 0.8579, 0.323, 0.8549, 0.3346, 0.8931, 0.3969, 0.514, 0.3965, 0.4731, 0.4356, 0.4728, 0.4357, 0.5137, 0.3163, 0.9398, 0.3122, 0.8976, 0.3346, 0.8931, 0.3468, 0.9337, 0.3976, 0.5581, 0.3969, 0.514, 0.4357, 0.5137, 0.4359, 0.5578, 0.3206, 0.9856, 0.3163, 0.9398, 0.3468, 0.9337, 0.3599, 0.9778, 0.7086, 0.6232, 0.7043, 0.5772, 0.7445, 0.5772, 0.7398, 0.6231, 0.3972, 0.352, 0.3981, 0.3071, 0.437, 0.3079, 0.4364, 0.3526, 0.7126, 0.6654, 0.7086, 0.6232, 0.7398, 0.6231, 0.7355, 0.6653, 0.3966, 0.3935, 0.3972, 0.352, 0.4364, 0.3526, 0.4359, 0.3938, 0.7398, 0.6231, 0.7445, 0.5772, 0.784, 0.5851, 0.7704, 0.6292, 0.4364, 0.3526, 0.437, 0.3079, 0.4759, 0.3085, 0.4754, 0.353, 0.7355, 0.6653, 0.7398, 0.6231, 0.7704, 0.6292, 0.7579, 0.6697, 0.4359, 0.3938, 0.4364, 0.3526, 0.4754, 0.353, 0.4751, 0.394, 0.7316, 0.7051, 0.7355, 0.6653, 0.7579, 0.6697, 0.7463, 0.708, 0.4357, 0.4333, 0.4359, 0.3938, 0.4751, 0.394, 0.4748, 0.4334, 0.323, 0.8549, 0.3117, 0.818, 0.3186, 0.8151, 0.3369, 0.8491, 0.7279, 0.7435, 0.7316, 0.7051, 0.7463, 0.708, 0.7353, 0.745, 0.4356, 0.4728, 0.4357, 0.4333, 0.4748, 0.4334, 0.4746, 0.4728, 0.3346, 0.8931, 0.323, 0.8549, 0.3369, 0.8491, 0.3557, 0.8843, 0.4357, 0.5137, 0.4356, 0.4728, 0.4746, 0.4728, 0.4744, 0.5136, 0.3468, 0.9337, 0.3346, 0.8931, 0.3557, 0.8843, 0.3755, 0.9217, 0.4359, 0.5578, 0.4357, 0.5137, 0.4744, 0.5136, 0.4744, 0.5579, 0.3599, 0.9778, 0.3468, 0.9337, 0.3755, 0.9217, 0.397, 0.9624, 0.4744, 0.5136, 0.4746, 0.4728, 0.5135, 0.4729, 0.5132, 0.5138, 0.3755, 0.9217, 0.3557, 0.8843, 0.3746, 0.8715, 0.4014, 0.9044, 0.4744, 0.5579, 0.4744, 0.5136, 0.5132, 0.5138, 0.513, 0.5581, 0.397, 0.9624, 0.3755, 0.9217, 0.4014, 0.9044, 0.4304, 0.9402, 0.7704, 0.6292, 0.784, 0.5851, 0.8212, 0.6005, 0.7992, 0.6411, 0.4754, 0.353, 0.4759, 0.3085, 0.5146, 0.3089, 0.5143, 0.3533, 0.7579, 0.6697, 0.7704, 0.6292, 0.7992, 0.6411, 0.7791, 0.6784, 0.4751, 0.394, 0.4754, 0.353, 0.5143, 0.3533, 0.514, 0.3942, 0.7463, 0.708, 0.7579, 0.6697, 0.7791, 0.6784, 0.7602, 0.7137, 0.4748, 0.4334, 0.4751, 0.394, 0.514, 0.3942, 0.5138, 0.4335, 0.3369, 0.8491, 0.3186, 0.8151, 0.3247, 0.8109, 0.3493, 0.8407, 0.7353, 0.745, 0.7463, 0.708, 0.7602, 0.7137, 0.7422, 0.7478, 0.4746, 0.4728, 0.4748, 0.4334, 0.5138, 0.4335, 0.5135, 0.4729, 0.3557, 0.8843, 0.3369, 0.8491, 0.3493, 0.8407, 0.3746, 0.8715, 0.7602, 0.7137, 0.7791, 0.6784, 0.7982, 0.6911, 0.7728, 0.722, 0.5138, 0.4335, 0.514, 0.3942, 0.553, 0.3943, 0.5528, 0.4337, 0.3493, 0.8407, 0.3247, 0.8109, 0.33, 0.8056, 0.3599, 0.83, 0.7422, 0.7478, 0.7602, 0.7137, 0.7728, 0.722, 0.7484, 0.7519, 0.5135, 0.4729, 0.5138, 0.4335, 0.5528, 0.4337, 0.5525, 0.4731, 0.3746, 0.8715, 0.3493, 0.8407, 0.3599, 0.83, 0.3907, 0.8553, 0.5132, 0.5138, 0.5135, 0.4729, 0.5525, 0.4731, 0.5521, 0.5141, 0.4014, 0.9044, 0.3746, 0.8715, 0.3907, 0.8553, 0.4234, 0.8824, 0.513, 0.5581, 0.5132, 0.5138, 0.5521, 0.5141, 0.5517, 0.5586, 0.4304, 0.9402, 0.4014, 0.9044, 0.4234, 0.8824, 0.4588, 0.9118, 0.7992, 0.6411, 0.8212, 0.6005, 0.8546, 0.6228, 0.8252, 0.6584, 0.5143, 0.3533, 0.5146, 0.3089, 0.5531, 0.3092, 0.5531, 0.3534, 0.7791, 0.6784, 0.7992, 0.6411, 0.8252, 0.6584, 0.7982, 0.6911, 0.514, 0.3942, 0.5143, 0.3533, 0.5531, 0.3534, 0.553, 0.3943, 0.4588, 0.9118, 0.4234, 0.8824, 0.4407, 0.8564, 0.4812, 0.8784, 0.8252, 0.6584, 0.8546, 0.6228, 0.8831, 0.6513, 0.8473, 0.6804, 0.5531, 0.3534, 0.5531, 0.3092, 0.5916, 0.3092, 0.5919, 0.3534, 0.7982, 0.6911, 0.8252, 0.6584, 0.8473, 0.6804, 0.8144, 0.7072, 0.553, 0.3943, 0.5531, 0.3534, 0.5919, 0.3534, 0.592, 0.3943, 0.7728, 0.722, 0.7982, 0.6911, 0.8144, 0.7072, 0.7835, 0.7326, 0.5528, 0.4337, 0.553, 0.3943, 0.592, 0.3943, 0.5919, 0.4337, 0.3599, 0.83, 0.33, 0.8056, 0.3341, 0.7994, 0.3682, 0.8175, 0.7484, 0.7519, 0.7728, 0.722, 0.7835, 0.7326, 0.7537, 0.7571, 0.5525, 0.4731, 0.5528, 0.4337, 0.5919, 0.4337, 0.5916, 0.4733, 0.3907, 0.8553, 0.3599, 0.83, 0.3682, 0.8175, 0.4034, 0.8363, 0.5521, 0.5141, 0.5525, 0.4731, 0.5916, 0.4733, 0.5911, 0.5145, 0.4234, 0.8824, 0.3907, 0.8553, 0.4034, 0.8363, 0.4407, 0.8564, 0.5517, 0.5586, 0.5521, 0.5141, 0.5911, 0.5145, 0.5905, 0.5592, 0.5916, 0.4733, 0.5919, 0.4337, 0.6312, 0.4337, 0.631, 0.4736, 0.4034, 0.8363, 0.3682, 0.8175, 0.3738, 0.8036, 0.4121, 0.8152, 0.5911, 0.5145, 0.5916, 0.4733, 0.631, 0.4736, 0.6304, 0.5151, 0.4407, 0.8564, 0.4034, 0.8363, 0.4121, 0.8152, 0.4526, 0.8277, 0.5905, 0.5592, 0.5911, 0.5145, 0.6304, 0.5151, 0.6295, 0.56, 0.4812, 0.8784, 0.4407, 0.8564, 0.4526, 0.8277, 0.4966, 0.8413, 0.8473, 0.6804, 0.8831, 0.6513, 0.9054, 0.6847, 0.8646, 0.7063, 0.5919, 0.3534, 0.5916, 0.3092, 0.63, 0.309, 0.6307, 0.3531, 0.8144, 0.7072, 0.8473, 0.6804, 0.8646, 0.7063, 0.8272, 0.7262, 0.592, 0.3943, 0.5919, 0.3534, 0.6307, 0.3531, 0.6311, 0.394, 0.7835, 0.7326, 0.8144, 0.7072, 0.8272, 0.7262, 0.7919, 0.745, 0.5919, 0.4337, 0.592, 0.3943, 0.6311, 0.394, 0.6312, 0.4337, 0.3682, 0.8175, 0.3341, 0.7994, 0.3369, 0.7925, 0.3738, 0.8036, 0.7537, 0.7571, 0.7835, 0.7326, 0.7919, 0.745, 0.7579, 0.7633, 0.8272, 0.7262, 0.8646, 0.7063, 0.8766, 0.7351, 0.836, 0.7473, 0.6311, 0.394, 0.6307, 0.3531, 0.6695, 0.3523, 0.6704, 0.3935, 0.7919, 0.745, 0.8272, 0.7262, 0.836, 0.7473, 0.7977, 0.7589, 0.6312, 0.4337, 0.6311, 0.394, 0.6704, 0.3935, 0.6708, 0.4335, 0.3738, 0.8036, 0.3369, 0.7925, 0.3383, 0.7851, 0.3767, 0.7888, 0.7579, 0.7633, 0.7919, 0.745, 0.7977, 0.7589, 0.7608, 0.7702, 0.631, 0.4736, 0.6312, 0.4337, 0.6708, 0.4335, 0.6707, 0.4739, 0.4121, 0.8152, 0.3738, 0.8036, 0.3767, 0.7888, 0.4165, 0.7927, 0.6304, 0.5151, 0.631, 0.4736, 0.6707, 0.4739, 0.6699, 0.5158, 0.4526, 0.8277, 0.4121, 0.8152, 0.4165, 0.7927, 0.4587, 0.7971, 0.6295, 0.56, 0.6304, 0.5151, 0.6699, 0.5158, 0.6687, 0.5611, 0.4966, 0.8413, 0.4526, 0.8277, 0.4587, 0.7971, 0.5045, 0.8019, 0.8646, 0.7063, 0.9054, 0.6847, 0.9208, 0.7219, 0.8766, 0.7351, 0.6307, 0.3531, 0.63, 0.309, 0.6682, 0.3083, 0.6695, 0.3523, 0.6687, 0.5611, 0.6699, 0.5158, 0.71, 0.5168, 0.7081, 0.5626, 0.5045, 0.8019, 0.4587, 0.7971, 0.4587, 0.7659, 0.5046, 0.7617, 0.8766, 0.7351, 0.9208, 0.7219, 0.9287, 0.7614, 0.8828, 0.7657, 0.6695, 0.3523, 0.6682, 0.3083, 0.7062, 0.3069, 0.7086, 0.3509, 0.836, 0.7473, 0.8766, 0.7351, 0.8828, 0.7657, 0.8405, 0.7697, 0.6704, 0.3935, 0.6695, 0.3523, 0.7086, 0.3509, 0.7102, 0.3924, 0.7977, 0.7589, 0.836, 0.7473, 0.8405, 0.7697, 0.8007, 0.7736, 0.6708, 0.4335, 0.6704, 0.3935, 0.7102, 0.3924, 0.7111, 0.4331, 0.3767, 0.7888, 0.3383, 0.7851, 0.3383, 0.7777, 0.3766, 0.7738, 0.7608, 0.7702, 0.7977, 0.7589, 0.8007, 0.7736, 0.7623, 0.7775, 0.6707, 0.4739, 0.6708, 0.4335, 0.7111, 0.4331, 0.711, 0.4742, 0.4165, 0.7927, 0.3767, 0.7888, 0.3766, 0.7738, 0.4164, 0.7699, 0.6699, 0.5158, 0.6707, 0.4739, 0.711, 0.4742, 0.71, 0.5168, 0.4587, 0.7971, 0.4165, 0.7927, 0.4164, 0.7699, 0.4587, 0.7659, 0.7623, 0.7775, 0.8007, 0.7736, 0.8008, 0.7886, 0.7624, 0.785, 0.711, 0.4742, 0.7111, 0.4331, 0.7523, 0.4324, 0.7522, 0.4746, 0.4164, 0.7699, 0.3766, 0.7738, 0.3736, 0.759, 0.4119, 0.7475, 0.71, 0.5168, 0.711, 0.4742, 0.7522, 0.4746, 0.7507, 0.5183, 0.4587, 0.7659, 0.4164, 0.7699, 0.4119, 0.7475, 0.4526, 0.7353, 0.7081, 0.5626, 0.71, 0.5168, 0.7507, 0.5183, 0.7479, 0.5648, 0.5046, 0.7617, 0.4587, 0.7659, 0.4526, 0.7353, 0.4968, 0.7222, 0.8828, 0.7657, 0.9287, 0.7614, 0.9287, 0.8016, 0.8828, 0.7969, 0.7086, 0.3509, 0.7062, 0.3069, 0.7441, 0.3045, 0.7479, 0.3484, 0.8405, 0.7697, 0.8828, 0.7657, 0.8828, 0.7969, 0.8406, 0.7926, 0.7102, 0.3924, 0.7086, 0.3509, 0.7479, 0.3484, 0.7507, 0.3907, 0.8007, 0.7736, 0.8405, 0.7697, 0.8406, 0.7926, 0.8008, 0.7886, 0.7111, 0.4331, 0.7102, 0.3924, 0.7507, 0.3907, 0.7523, 0.4324, 0.3766, 0.7738, 0.3383, 0.7777, 0.3368, 0.7704, 0.3736, 0.759, 0.8406, 0.7926, 0.8828, 0.7969, 0.8768, 0.8275, 0.8362, 0.815, 0.7507, 0.3907, 0.7479, 0.3484, 0.7878, 0.3445, 0.7924, 0.3878, 0.8008, 0.7886, 0.8406, 0.7926, 0.8362, 0.815, 0.7979, 0.8034, 0.7523, 0.4324, 0.7507, 0.3907, 0.7924, 0.3878, 0.795, 0.4312, 0.3736, 0.759, 0.3368, 0.7704, 0.3339, 0.7635, 0.3678, 0.7452, 0.7624, 0.785, 0.8008, 0.7886, 0.7979, 0.8034, 0.761, 0.7923, 0.7522, 0.4746, 0.7523, 0.4324, 0.795, 0.4312, 0.795, 0.4754, 0.4119, 0.7475, 0.3736, 0.759, 0.3678, 0.7452, 0.4031, 0.7264, 0.7507, 0.5183, 0.7522, 0.4746, 0.795, 0.4754, 0.7925, 0.5207, 0.4526, 0.7353, 0.4119, 0.7475, 0.4031, 0.7264, 0.4406, 0.7065, 0.7479, 0.5648, 0.7507, 0.5183, 0.7925, 0.5207, 0.788, 0.568, 0.4968, 0.7222, 0.4526, 0.7353, 0.4406, 0.7065, 0.4814, 0.685, 0.8828, 0.7969, 0.9287, 0.8016, 0.9208, 0.8411, 0.8768, 0.8275, 0.7479, 0.3484, 0.7441, 0.3045, 0.7816, 0.3005, 0.7878, 0.3445, 0.788, 0.568, 0.7925, 0.5207, 0.8361, 0.5248, 0.8282, 0.5731, 0.4814, 0.685, 0.4406, 0.7065, 0.4233, 0.6806, 0.4591, 0.6516, 0.8768, 0.8275, 0.9208, 0.8411, 0.9054, 0.8783, 0.8649, 0.8563, 0.7878, 0.3445, 0.7816, 0.3005, 0.8186, 0.294, 0.8285, 0.3381, 0.8362, 0.815, 0.8768, 0.8275, 0.8649, 0.8563, 0.8275, 0.8362, 0.7924, 0.3878, 0.7878, 0.3445, 0.8285, 0.3381, 0.8361, 0.3832, 0.7979, 0.8034, 0.8362, 0.815, 0.8275, 0.8362, 0.7922, 0.8173, 0.795, 0.4312, 0.7924, 0.3878, 0.8361, 0.3832, 0.8403, 0.4295, 0.3678, 0.7452, 0.3339, 0.7635, 0.3297, 0.7573, 0.3594, 0.7327, 0.761, 0.7923, 0.7979, 0.8034, 0.7922, 0.8173, 0.7582, 0.7992, 0.795, 0.4754, 0.795, 0.4312, 0.8403, 0.4295, 0.8403, 0.4768, 0.4031, 0.7264, 0.3678, 0.7452, 0.3594, 0.7327, 0.3904, 0.7074, 0.7925, 0.5207, 0.795, 0.4754, 0.8403, 0.4768, 0.8361, 0.5248, 0.4406, 0.7065, 0.4031, 0.7264, 0.3904, 0.7074, 0.4233, 0.6806, 0.7582, 0.7992, 0.7922, 0.8173, 0.7839, 0.8299, 0.754, 0.8055, 0.9848, 0.09805, 0.989, 0.1443, 0.9437, 0.1461, 0.9412, 0.1026, 0.3904, 0.7074, 0.3594, 0.7327, 0.3487, 0.7221, 0.3741, 0.6912, 0.9772, 0.05298, 0.9848, 0.09805, 0.9412, 0.1026, 0.9365, 0.05933, 0.4233, 0.6806, 0.3904, 0.7074, 0.3741, 0.6912, 0.4012, 0.6586, 0.9674, 0.008885, 0.9772, 0.05298, 0.9365, 0.05933, 0.9304, 0.01535, 0.4591, 0.6516, 0.4233, 0.6806, 0.4012, 0.6586, 0.4307, 0.6231, 0.8649, 0.8563, 0.9054, 0.8783, 0.8831, 0.9117, 0.8476, 0.8823, 0.9847, 0.2397, 0.9768, 0.2879, 0.9366, 0.2828, 0.9412, 0.2355, 0.8275, 0.8362, 0.8649, 0.8563, 0.8476, 0.8823, 0.8149, 0.8552, 0.989, 0.1917, 0.9847, 0.2397, 0.9412, 0.2355, 0.9437, 0.1902, 0.7922, 0.8173, 0.8275, 0.8362, 0.8149, 0.8552, 0.7839, 0.8299, 0.989, 0.1443, 0.989, 0.1917, 0.9437, 0.1902, 0.9437, 0.1461, 0.3594, 0.7327, 0.3297, 0.7573, 0.3244, 0.752, 0.3487, 0.7221, 0.8149, 0.8552, 0.8476, 0.8823, 0.8255, 0.9044, 0.7987, 0.8715, 0.9437, 0.1902, 0.9412, 0.2355, 0.8993, 0.2331, 0.9009, 0.1895, 0.7839, 0.8299, 0.8149, 0.8552, 0.7987, 0.8715, 0.7734, 0.8405, 0.9437, 0.1461, 0.9437, 0.1902, 0.9009, 0.1895, 0.901, 0.1472, 0.3487, 0.7221, 0.3244, 0.752, 0.3181, 0.7479, 0.3362, 0.7138, 0.754, 0.8055, 0.7839, 0.8299, 0.7734, 0.8405, 0.7488, 0.8108, 0.9412, 0.1026, 0.9437, 0.1461, 0.901, 0.1472, 0.8995, 0.1055, 0.3741, 0.6912, 0.3487, 0.7221, 0.3362, 0.7138, 0.3551, 0.6786, 0.9365, 0.05933, 0.9412, 0.1026, 0.8995, 0.1055, 0.8967, 0.06329, 0.4012, 0.6586, 0.3741, 0.6912, 0.3551, 0.6786, 0.3753, 0.6412, 0.9304, 0.01535, 0.9365, 0.05933, 0.8967, 0.06329, 0.8929, 0.01934, 0.4307, 0.6231, 0.4012, 0.6586, 0.3753, 0.6412, 0.3973, 0.6007, 0.8476, 0.8823, 0.8831, 0.9117, 0.8546, 0.9402, 0.8255, 0.9044, 0.9412, 0.2355, 0.9366, 0.2828, 0.8965, 0.2796, 0.8993, 0.2331, 0.3753, 0.6412, 0.3551, 0.6786, 0.3339, 0.6699, 0.3464, 0.6293, 0.8929, 0.01934, 0.8967, 0.06329, 0.8573, 0.06569, 0.855, 0.02173, 0.3973, 0.6007, 0.3753, 0.6412, 0.3464, 0.6293, 0.3601, 0.5852, 0.8255, 0.9044, 0.8546, 0.9402, 0.8212, 0.9625, 0.7996, 0.9217, 0.8993, 0.2331, 0.8965, 0.2796, 0.8568, 0.2774, 0.8586, 0.2316, 0.7987, 0.8715, 0.8255, 0.9044, 0.7996, 0.9217, 0.7798, 0.8842, 0.9009, 0.1895, 0.8993, 0.2331, 0.8586, 0.2316, 0.8597, 0.189, 0.7734, 0.8405, 0.7987, 0.8715, 0.7798, 0.8842, 0.7609, 0.849, 0.901, 0.1472, 0.9009, 0.1895, 0.8597, 0.189, 0.8598, 0.1479, 0.3362, 0.7138, 0.3181, 0.7479, 0.3112, 0.7451, 0.3223, 0.7081, 0.7488, 0.8108, 0.7734, 0.8405, 0.7609, 0.849, 0.7426, 0.815, 0.8995, 0.1055, 0.901, 0.1472, 0.8598, 0.1479, 0.859, 0.1072, 0.3551, 0.6786, 0.3362, 0.7138, 0.3223, 0.7081, 0.3339, 0.6699, 0.8967, 0.06329, 0.8995, 0.1055, 0.859, 0.1072, 0.8573, 0.06569, 0.8598, 0.1479, 0.8597, 0.189, 0.8194, 0.1886, 0.8196, 0.1483, 0.3223, 0.7081, 0.3112, 0.7451, 0.3039, 0.7437, 0.3075, 0.7053, 0.7426, 0.815, 0.7609, 0.849, 0.747, 0.8548, 0.7357, 0.8179, 0.859, 0.1072, 0.8598, 0.1479, 0.8196, 0.1483, 0.8192, 0.1083, 0.3339, 0.6699, 0.3223, 0.7081, 0.3075, 0.7053, 0.3115, 0.6655, 0.8573, 0.06569, 0.859, 0.1072, 0.8192, 0.1083, 0.8183, 0.06708, 0.3464, 0.6293, 0.3339, 0.6699, 0.3115, 0.6655, 0.3158, 0.6232, 0.855, 0.02173, 0.8573, 0.06569, 0.8183, 0.06708, 0.817, 0.02309, 0.3601, 0.5852, 0.3464, 0.6293, 0.3158, 0.6232, 0.3206, 0.5773, 0.7996, 0.9217, 0.8212, 0.9625, 0.784, 0.9779, 0.7708, 0.9337, 0.8586, 0.2316, 0.8568, 0.2774, 0.8173, 0.2759, 0.8186, 0.2306, 0.7798, 0.8842, 0.7996, 0.9217, 0.7708, 0.9337, 0.7587, 0.893, 0.8597, 0.189, 0.8586, 0.2316, 0.8186, 0.2306, 0.8194, 0.1886, 0.7609, 0.849, 0.7798, 0.8842, 0.7587, 0.893, 0.747, 0.8548, 0.7708, 0.9337, 0.784, 0.9779, 0.7445, 0.9858, 0.7402, 0.9398, 0.8186, 0.2306, 0.8173, 0.2759, 0.7782, 0.2748, 0.779, 0.2298, 0.7587, 0.893, 0.7708, 0.9337, 0.7402, 0.9398, 0.7362, 0.8976, 0.8194, 0.1886, 0.8186, 0.2306, 0.779, 0.2298, 0.7797, 0.1883, 0.747, 0.8548, 0.7587, 0.893, 0.7362, 0.8976, 0.7323, 0.8578, 0.8196, 0.1483, 0.8194, 0.1886, 0.7797, 0.1883, 0.7799, 0.1485, 0.3075, 0.7053, 0.3039, 0.7437, 0.2964, 0.7437, 0.2925, 0.7053, 0.7357, 0.8179, 0.747, 0.8548, 0.7323, 0.8578, 0.7284, 0.8194, 0.8192, 0.1083, 0.8196, 0.1483, 0.7799, 0.1485, 0.7798, 0.1088, 0.3115, 0.6655, 0.3075, 0.7053, 0.2925, 0.7053, 0.2886, 0.6655, 0.8183, 0.06708, 0.8192, 0.1083, 0.7798, 0.1088, 0.7794, 0.06783, 0.3158, 0.6232, 0.3115, 0.6655, 0.2886, 0.6655, 0.2846, 0.6232, 0.817, 0.02309, 0.8183, 0.06708, 0.7794, 0.06783, 0.7788, 0.02377, 0.3206, 0.5773, 0.3158, 0.6232, 0.2846, 0.6232, 0.2804, 0.5772, 0.7794, 0.06783, 0.7798, 0.1088, 0.7407, 0.109, 0.7407, 0.06814, 0.2846, 0.6232, 0.2886, 0.6655, 0.2661, 0.67, 0.254, 0.6293, 0.7788, 0.02377, 0.7794, 0.06783, 0.7407, 0.06814, 0.7404, 0.024, 0.2804, 0.5772, 0.2846, 0.6232, 0.254, 0.6293, 0.2409, 0.585, 0.7402, 0.9398, 0.7445, 0.9858, 0.7043, 0.9858, 0.7091, 0.9399, 0.779, 0.2298, 0.7782, 0.2748, 0.7392, 0.2739, 0.7398, 0.2292, 0.7362, 0.8976, 0.7402, 0.9398, 0.7091, 0.9399, 0.7134, 0.8977, 0.7797, 0.1883, 0.779, 0.2298, 0.7398, 0.2292, 0.7403, 0.1881, 0.7323, 0.8578, 0.7362, 0.8976, 0.7134, 0.8977, 0.7173, 0.8579, 0.7799, 0.1485, 0.7797, 0.1883, 0.7403, 0.1881, 0.7406, 0.1485, 0.2925, 0.7053, 0.2964, 0.7437, 0.2891, 0.7452, 0.2777, 0.7083, 0.7284, 0.8194, 0.7323, 0.8578, 0.7173, 0.8579, 0.7209, 0.8195, 0.7798, 0.1088, 0.7799, 0.1485, 0.7406, 0.1485, 0.7407, 0.109, 0.2886, 0.6655, 0.2925, 0.7053, 0.2777, 0.7083, 0.2661, 0.67, 0.7173, 0.8579, 0.7134, 0.8977, 0.6909, 0.8933, 0.7025, 0.855, 0.7406, 0.1485, 0.7403, 0.1881, 0.7012, 0.1878, 0.7015, 0.1484, 0.2777, 0.7083, 0.2891, 0.7452, 0.2822, 0.7481, 0.2639, 0.7142, 0.7209, 0.8195, 0.7173, 0.8579, 0.7025, 0.855, 0.7136, 0.818, 0.7407, 0.109, 0.7406, 0.1485, 0.7015, 0.1484, 0.7017, 0.109, 0.2661, 0.67, 0.2777, 0.7083, 0.2639, 0.7142, 0.245, 0.6788, 0.7407, 0.06814, 0.7407, 0.109, 0.7017, 0.109, 0.7019, 0.06817, 0.254, 0.6293, 0.2661, 0.67, 0.245, 0.6788, 0.2251, 0.6413, 0.7404, 0.024, 0.7407, 0.06814, 0.7019, 0.06817, 0.7019, 0.02394, 0.2409, 0.585, 0.254, 0.6293, 0.2251, 0.6413, 0.2036, 0.6004, 0.7091, 0.9399, 0.7043, 0.9858, 0.6648, 0.9779, 0.6785, 0.9338, 0.7398, 0.2292, 0.7392, 0.2739, 0.7004, 0.2733, 0.7008, 0.2288, 0.7134, 0.8977, 0.7091, 0.9399, 0.6785, 0.9338, 0.6909, 0.8933, 0.7403, 0.1881, 0.7398, 0.2292, 0.7008, 0.2288, 0.7012, 0.1878, 0.6785, 0.9338, 0.6648, 0.9779, 0.6277, 0.9625, 0.6496, 0.9219, 0.7008, 0.2288, 0.7004, 0.2733, 0.6617, 0.2728, 0.6619, 0.2285, 0.6909, 0.8933, 0.6785, 0.9338, 0.6496, 0.9219, 0.6698, 0.8846, 0.7012, 0.1878, 0.7008, 0.2288, 0.6619, 0.2285, 0.6622, 0.1876, 0.7025, 0.855, 0.6909, 0.8933, 0.6698, 0.8846, 0.6886, 0.8493, 0.7015, 0.1484, 0.7012, 0.1878, 0.6622, 0.1876, 0.6625, 0.1482, 0.2639, 0.7142, 0.2822, 0.7481, 0.276, 0.7523, 0.2514, 0.7226, 0.7136, 0.818, 0.7025, 0.855, 0.6886, 0.8493, 0.7067, 0.8152, 0.7017, 0.109, 0.7015, 0.1484, 0.6625, 0.1482, 0.6628, 0.1089, 0.245, 0.6788, 0.2639, 0.7142, 0.2514, 0.7226, 0.226, 0.6916, 0.7019, 0.06817, 0.7017, 0.109, 0.6628, 0.1089, 0.6631, 0.068, 0.2251, 0.6413, 0.245, 0.6788, 0.226, 0.6916, 0.1992, 0.6587, 0.7019, 0.02394, 0.7019, 0.06817, 0.6631, 0.068, 0.6634, 0.02365, 0.2036, 0.6004, 0.2251, 0.6413, 0.1992, 0.6587, 0.1701, 0.6228, 0.6631, 0.068, 0.6628, 0.1089, 0.6238, 0.1087, 0.6242, 0.06769, 0.1992, 0.6587, 0.226, 0.6916, 0.2099, 0.7079, 0.1771, 0.6808, 0.6634, 0.02365, 0.6631, 0.068, 0.6242, 0.06769, 0.6247, 0.02319, 0.1701, 0.6228, 0.1992, 0.6587, 0.1771, 0.6808, 0.1415, 0.6512, 0.6496, 0.9219, 0.6277, 0.9625, 0.5942, 0.9402, 0.6237, 0.9046, 0.6619, 0.2285, 0.6617, 0.2728, 0.6231, 0.2726, 0.6231, 0.2283, 0.6698, 0.8846, 0.6496, 0.9219, 0.6237, 0.9046, 0.6507, 0.8719, 0.6622, 0.1876, 0.6619, 0.2285, 0.6231, 0.2283, 0.6233, 0.1875, 0.6886, 0.8493, 0.6698, 0.8846, 0.6507, 0.8719, 0.6761, 0.841, 0.6625, 0.1482, 0.6622, 0.1876, 0.6233, 0.1875, 0.6235, 0.1481, 0.2514, 0.7226, 0.276, 0.7523, 0.2707, 0.7577, 0.2408, 0.7333, 0.7067, 0.8152, 0.6886, 0.8493, 0.6761, 0.841, 0.7004, 0.8111, 0.6628, 0.1089, 0.6625, 0.1482, 0.6235, 0.1481, 0.6238, 0.1087, 0.226, 0.6916, 0.2514, 0.7226, 0.2408, 0.7333, 0.2099, 0.7079, 0.6761, 0.841, 0.6507, 0.8719, 0.6345, 0.8558, 0.6654, 0.8304, 0.6235, 0.1481, 0.6233, 0.1875, 0.5843, 0.1875, 0.5844, 0.148, 0.2408, 0.7333, 0.2707, 0.7577, 0.2666, 0.7639, 0.2325, 0.7458, 0.7004, 0.8111, 0.6761, 0.841, 0.6654, 0.8304, 0.6951, 0.8059, 0.6238, 0.1087, 0.6235, 0.1481, 0.5844, 0.148, 0.5847, 0.1084, 0.2099, 0.7079, 0.2408, 0.7333, 0.2325, 0.7458, 0.1972, 0.727, 0.6242, 0.06769, 0.6238, 0.1087, 0.5847, 0.1084, 0.5852, 0.06725, 0.1771, 0.6808, 0.2099, 0.7079, 0.1972, 0.727, 0.1597, 0.7068, 0.6247, 0.02319, 0.6242, 0.06769, 0.5852, 0.06725, 0.5859, 0.02256, 0.1415, 0.6512, 0.1771, 0.6808, 0.1597, 0.7068, 0.1191, 0.6848, 0.6237, 0.9046, 0.5942, 0.9402, 0.5658, 0.9117, 0.6016, 0.8826, 0.6231, 0.2283, 0.6231, 0.2726, 0.5846, 0.2725, 0.5844, 0.2284, 0.6507, 0.8719, 0.6237, 0.9046, 0.6016, 0.8826, 0.6345, 0.8558, 0.6233, 0.1875, 0.6231, 0.2283, 0.5844, 0.2284, 0.5843, 0.1875, 0.6016, 0.8826, 0.5658, 0.9117, 0.5434, 0.8783, 0.5842, 0.8567, 0.5844, 0.2284, 0.5846, 0.2725, 0.5463, 0.2727, 0.5456, 0.2287, 0.6345, 0.8558, 0.6016, 0.8826, 0.5842, 0.8567, 0.6217, 0.8368, 0.5843, 0.1875, 0.5844, 0.2284, 0.5456, 0.2287, 0.5452, 0.1877, 0.6654, 0.8304, 0.6345, 0.8558, 0.6217, 0.8368, 0.657, 0.818, 0.5844, 0.148, 0.5843, 0.1875, 0.5452, 0.1877, 0.5451, 0.148, 0.2325, 0.7458, 0.2666, 0.7639, 0.2638, 0.7708, 0.2268, 0.7598, 0.6951, 0.8059, 0.6654, 0.8304, 0.657, 0.818, 0.6909, 0.7997, 0.5847, 0.1084, 0.5844, 0.148, 0.5451, 0.148, 0.5454, 0.1082, 0.1972, 0.727, 0.2325, 0.7458, 0.2268, 0.7598, 0.1885, 0.7482, 0.5852, 0.06725, 0.5847, 0.1084, 0.5454, 0.1082, 0.546, 0.06667, 0.1597, 0.7068, 0.1972, 0.727, 0.1885, 0.7482, 0.1478, 0.7357, 0.5859, 0.02256, 0.5852, 0.06725, 0.546, 0.06667, 0.5469, 0.02172, 0.1191, 0.6848, 0.1597, 0.7068, 0.1478, 0.7357, 0.1036, 0.722, 0.1885, 0.7482, 0.2268, 0.7598, 0.224, 0.7745, 0.1841, 0.7707, 0.546, 0.06667, 0.5454, 0.1082, 0.5056, 0.1079, 0.5064, 0.06592, 0.1478, 0.7357, 0.1885, 0.7482, 0.1841, 0.7707, 0.1418, 0.7664, 0.5469, 0.02172, 0.546, 0.06667, 0.5064, 0.06592, 0.5077, 0.02061, 0.1036, 0.722, 0.1478, 0.7357, 0.1418, 0.7664, 0.09568, 0.7617, 0.5842, 0.8567, 0.5434, 0.8783, 0.528, 0.8411, 0.5722, 0.8279, 0.5456, 0.2287, 0.5463, 0.2727, 0.5081, 0.2734, 0.5067, 0.2294, 0.6217, 0.8368, 0.5842, 0.8567, 0.5722, 0.8279, 0.6129, 0.8157, 0.5452, 0.1877, 0.5456, 0.2287, 0.5067, 0.2294, 0.5058, 0.1882, 0.657, 0.818, 0.6217, 0.8368, 0.6129, 0.8157, 0.6511, 0.8041, 0.5451, 0.148, 0.5452, 0.1877, 0.5058, 0.1882, 0.5054, 0.1482, 0.2268, 0.7598, 0.2638, 0.7708, 0.2624, 0.7782, 0.224, 0.7745, 0.6909, 0.7997, 0.657, 0.818, 0.6511, 0.8041, 0.688, 0.7928, 0.5454, 0.1082, 0.5451, 0.148, 0.5054, 0.1482, 0.5056, 0.1079, 0.5058, 0.1882, 0.5067, 0.2294, 0.4677, 0.2308, 0.466, 0.1893, 0.6511, 0.8041, 0.6129, 0.8157, 0.6083, 0.7933, 0.6481, 0.7894, 0.5054, 0.1482, 0.5058, 0.1882, 0.466, 0.1893, 0.4652, 0.1485, 0.224, 0.7745, 0.2624, 0.7782, 0.2625, 0.7856, 0.2241, 0.7896, 0.688, 0.7928, 0.6511, 0.8041, 0.6481, 0.7894, 0.6865, 0.7855, 0.5056, 0.1079, 0.5054, 0.1482, 0.4652, 0.1485, 0.4653, 0.1075, 0.1841, 0.7707, 0.224, 0.7745, 0.2241, 0.7896, 0.1843, 0.7936, 0.5064, 0.06592, 0.5056, 0.1079, 0.4653, 0.1075, 0.4664, 0.06488, 0.1418, 0.7664, 0.1841, 0.7707, 0.1843, 0.7936, 0.1419, 0.7977, 0.5077, 0.02061, 0.5064, 0.06592, 0.4664, 0.06488, 0.4682, 0.01908, 0.09568, 0.7617, 0.1418, 0.7664, 0.1419, 0.7977, 0.0957, 0.8021, 0.5722, 0.8279, 0.528, 0.8411, 0.5202, 0.8016, 0.5661, 0.7973, 0.5067, 0.2294, 0.5081, 0.2734, 0.47, 0.2748, 0.4677, 0.2308, 0.6129, 0.8157, 0.5722, 0.8279, 0.5661, 0.7973, 0.6083, 0.7933, 0.4682, 0.01908, 0.4664, 0.06488, 0.4257, 0.06334, 0.4285, 0.0169, 0.0957, 0.8021, 0.1419, 0.7977, 0.1482, 0.8284, 0.1037, 0.8419, 0.5661, 0.7973, 0.5202, 0.8016, 0.5202, 0.7614, 0.566, 0.7661, 0.4677, 0.2308, 0.47, 0.2748, 0.4322, 0.2772, 0.4283, 0.2332, 0.6083, 0.7933, 0.5661, 0.7973, 0.566, 0.7661, 0.6083, 0.7704, 0.466, 0.1893, 0.4677, 0.2308, 0.4283, 0.2332, 0.4255, 0.191, 0.6481, 0.7894, 0.6083, 0.7933, 0.6083, 0.7704, 0.6481, 0.7744, 0.4652, 0.1485, 0.466, 0.1893, 0.4255, 0.191, 0.424, 0.1492, 0.2241, 0.7896, 0.2625, 0.7856, 0.264, 0.793, 0.2271, 0.8043, 0.6865, 0.7855, 0.6481, 0.7894, 0.6481, 0.7744, 0.6865, 0.778, 0.4653, 0.1075, 0.4652, 0.1485, 0.424, 0.1492, 0.4241, 0.107, 0.1843, 0.7936, 0.2241, 0.7896, 0.2271, 0.8043, 0.1889, 0.816, 0.4664, 0.06488, 0.4653, 0.1075, 0.4241, 0.107, 0.4257, 0.06334, 0.1419, 0.7977, 0.1843, 0.7936, 0.1889, 0.816, 0.1482, 0.8284, 0.6865, 0.778, 0.6481, 0.7744, 0.6509, 0.7596, 0.6879, 0.7707, 0.4241, 0.107, 0.424, 0.1492, 0.3813, 0.1504, 0.3813, 0.1062, 0.1889, 0.816, 0.2271, 0.8043, 0.233, 0.8182, 0.1978, 0.8371, 0.4257, 0.06334, 0.4241, 0.107, 0.3813, 0.1062, 0.3839, 0.06092, 0.1482, 0.8284, 0.1889, 0.816, 0.1978, 0.8371, 0.1604, 0.8572, 0.4285, 0.0169, 0.4257, 0.06334, 0.3839, 0.06092, 0.3885, 0.01364, 0.1037, 0.8419, 0.1482, 0.8284, 0.1604, 0.8572, 0.1194, 0.8794, 0.566, 0.7661, 0.5202, 0.7614, 0.528, 0.7219, 0.5721, 0.7355, 0.4283, 0.2332, 0.4322, 0.2772, 0.3946, 0.2813, 0.3884, 0.2372, 0.6083, 0.7704, 0.566, 0.7661, 0.5721, 0.7355, 0.6127, 0.748, 0.4255, 0.191, 0.4283, 0.2332, 0.3884, 0.2372, 0.3838, 0.1938, 0.6481, 0.7744, 0.6083, 0.7704, 0.6127, 0.748, 0.6509, 0.7596, 0.424, 0.1492, 0.4255, 0.191, 0.3838, 0.1938, 0.3813, 0.1504, 0.2271, 0.8043, 0.264, 0.793, 0.2669, 0.7998, 0.233, 0.8182, 0.7244, 0.7815, 0.6907, 0.7637, 0.6948, 0.7575, 0.2711, 0.806, 0.3004, 0.7816, 0.2764, 0.8113, 0.2764, 0.8113, 0.3004, 0.7816, 0.2826, 0.8154, 0.7244, 0.7815, 0.6948, 0.7575, 0.7001, 0.7522, 0.7244, 0.7815, 0.7001, 0.7522, 0.7062, 0.748, 0.2826, 0.8154, 0.3004, 0.7816, 0.2895, 0.8182, 0.2895, 0.8182, 0.3004, 0.7816, 0.2969, 0.8196, 0.7244, 0.7815, 0.7062, 0.748, 0.7131, 0.7451, 0.7244, 0.7815, 0.7131, 0.7451, 0.7204, 0.7436, 0.2969, 0.8196, 0.3004, 0.7816, 0.3044, 0.8196, 0.7244, 0.7815, 0.7204, 0.7436, 0.7279, 0.7435, 0.3044, 0.8196, 0.3004, 0.7816, 0.3117, 0.818, 0.3117, 0.818, 0.3004, 0.7816, 0.3186, 0.8151, 0.7244, 0.7815, 0.7279, 0.7435, 0.7353, 0.745, 0.7244, 0.7815, 0.7353, 0.745, 0.7422, 0.7478, 0.3186, 0.8151, 0.3004, 0.7816, 0.3247, 0.8109, 0.3247, 0.8109, 0.3004, 0.7816, 0.33, 0.8056, 0.7244, 0.7815, 0.7422, 0.7478, 0.7484, 0.7519, 0.33, 0.8056, 0.3004, 0.7816, 0.3341, 0.7994, 0.7244, 0.7815, 0.7484, 0.7519, 0.7537, 0.7571, 0.7244, 0.7815, 0.7537, 0.7571, 0.7579, 0.7633, 0.3341, 0.7994, 0.3004, 0.7816, 0.3369, 0.7925, 0.3369, 0.7925, 0.3004, 0.7816, 0.3383, 0.7851, 0.7244, 0.7815, 0.7579, 0.7633, 0.7608, 0.7702, 0.3383, 0.7851, 0.3004, 0.7816, 0.3383, 0.7777, 0.7244, 0.7815, 0.7608, 0.7702, 0.7623, 0.7775, 0.7244, 0.7815, 0.7623, 0.7775, 0.7624, 0.785, 0.3383, 0.7777, 0.3004, 0.7816, 0.3368, 0.7704, 0.3368, 0.7704, 0.3004, 0.7816, 0.3339, 0.7635, 0.7244, 0.7815, 0.7624, 0.785, 0.761, 0.7923, 0.3339, 0.7635, 0.3004, 0.7816, 0.3297, 0.7573, 0.7244, 0.7815, 0.761, 0.7923, 0.7582, 0.7992, 0.7244, 0.7815, 0.7582, 0.7992, 0.754, 0.8055, 0.3297, 0.7573, 0.3004, 0.7816, 0.3244, 0.752, 0.3244, 0.752, 0.3004, 0.7816, 0.3181, 0.7479, 0.7244, 0.7815, 0.754, 0.8055, 0.7488, 0.8108, 0.3181, 0.7479, 0.3004, 0.7816, 0.3112, 0.7451, 0.7244, 0.7815, 0.7488, 0.8108, 0.7426, 0.815, 0.7244, 0.7815, 0.7426, 0.815, 0.7357, 0.8179, 0.3112, 0.7451, 0.3004, 0.7816, 0.3039, 0.7437, 0.3039, 0.7437, 0.3004, 0.7816, 0.2964, 0.7437, 0.7244, 0.7815, 0.7357, 0.8179, 0.7284, 0.8194, 0.7244, 0.7815, 0.7284, 0.8194, 0.7209, 0.8195, 0.2964, 0.7437, 0.3004, 0.7816, 0.2891, 0.7452, 0.7244, 0.7815, 0.7209, 0.8195, 0.7136, 0.818, 0.2891, 0.7452, 0.3004, 0.7816, 0.2822, 0.7481, 0.2822, 0.7481, 0.3004, 0.7816, 0.276, 0.7523, 0.7244, 0.7815, 0.7136, 0.818, 0.7067, 0.8152, 0.7244, 0.7815, 0.7067, 0.8152, 0.7004, 0.8111, 0.276, 0.7523, 0.3004, 0.7816, 0.2707, 0.7577, 0.7244, 0.7815, 0.7004, 0.8111, 0.6951, 0.8059, 0.2707, 0.7577, 0.3004, 0.7816, 0.2666, 0.7639, 0.2666, 0.7639, 0.3004, 0.7816, 0.2638, 0.7708, 0.7244, 0.7815, 0.6951, 0.8059, 0.6909, 0.7997, 0.7244, 0.7815, 0.6909, 0.7997, 0.688, 0.7928, 0.2638, 0.7708, 0.3004, 0.7816, 0.2624, 0.7782, 0.2624, 0.7782, 0.3004, 0.7816, 0.2625, 0.7856, 0.7244, 0.7815, 0.688, 0.7928, 0.6865, 0.7855, 0.2625, 0.7856, 0.3004, 0.7816, 0.264, 0.793, 0.7244, 0.7815, 0.6865, 0.7855, 0.6865, 0.778, 0.7244, 0.7815, 0.6865, 0.778, 0.6879, 0.7707, 0.264, 0.793, 0.3004, 0.7816, 0.2669, 0.7998, 0.6127, 0.748, 0.5721, 0.7355, 0.584, 0.7067, 0.6213, 0.7268, 0.3838, 0.1938, 0.3884, 0.2372, 0.3476, 0.2434, 0.3401, 0.1984, 0.2669, 0.7998, 0.3004, 0.7816, 0.2711, 0.806, 0.6509, 0.7596, 0.6127, 0.748, 0.6213, 0.7268, 0.6566, 0.7457, 0.3813, 0.1504, 0.3838, 0.1938, 0.3401, 0.1984, 0.336, 0.1521, 0.233, 0.8182, 0.2669, 0.7998, 0.2711, 0.806, 0.2413, 0.8307, 0.6879, 0.7707, 0.6509, 0.7596, 0.6566, 0.7457, 0.6907, 0.7637, 0.3813, 0.1062, 0.3813, 0.1504, 0.336, 0.1521, 0.336, 0.1047, 0.1978, 0.8371, 0.233, 0.8182, 0.2413, 0.8307, 0.2104, 0.8562, 0.7244, 0.7815, 0.6879, 0.7707, 0.6907, 0.7637, 0.3839, 0.06092, 0.3813, 0.1062, 0.336, 0.1047, 0.3403, 0.05674, 0.1604, 0.8572, 0.1978, 0.8371, 0.2104, 0.8562, 0.1777, 0.8832, 0.3885, 0.01364, 0.3839, 0.06092, 0.3403, 0.05674, 0.3482, 0.00851, 0.1194, 0.8794, 0.1604, 0.8572, 0.1777, 0.8832, 0.1425, 0.9125, 0.5721, 0.7355, 0.528, 0.7219, 0.5434, 0.6847, 0.584, 0.7067, 0.3884, 0.2372, 0.3946, 0.2813, 0.3574, 0.2879, 0.3476, 0.2434])
me_sphere.use_remesh_preserve_volume = False
me_sphere.use_remesh_preserve_attributes = False
me_sphere.use_mirror_vertex_groups = False
me_sphere.update()

# ---- objects
ob_sphere = bpy.data.objects.new('Sphere', me_sphere)
ob_camera = bpy.data.objects.new('Camera', cam_camera)

# ---- transforms, parenting, visibility, modifiers, constraints
ob_sphere.location = (0.0, 0.0, 0.0)
ob_sphere.scale = (0.5002, 0.5002, 0.5002)
ob_sphere.lineart.crease_threshold = 0.0
ob_camera.location = (7.481, -6.508, 5.344)
ob_camera.rotation_euler = (1.109, 0.01082, 0.8149)
ob_camera.lock_rotations_4d = False
ob_camera.empty_display_type = 'ARROWS'
ob_camera.color = (0.0, 0.0, 0.0, 0.0)
ob_camera.display_type = 'WIRE'
ob_camera.lineart.crease_threshold = 0.0

# ---- collection membership
col_collection_1.objects.link(ob_sphere)
col_collection_1.objects.link(ob_camera)

# ---- scene / render settings (as saved in the file)
scene.camera = ob_camera
scene.frame_start = 1; scene.frame_end = 250; scene.frame_set(1)
scene.render.engine = 'BLENDER_EEVEE_NEXT'
scene.render.image_settings.color_mode = 'RGB'
scene.render.image_settings.compression = 90
scene.render.resolution_percentage = 50
scene.render.dither_intensity = 0.0
scene.render.bake_margin = 2
scene.render.bake_bias = 0.0
scene.cycles.use_denoising = False
scene.cycles.samples = 10
scene.cycles.sampling_pattern = 'TABULATED_SOBOL'
scene.cycles.light_sampling_threshold = 0.0
scene.cycles.use_adaptive_sampling = False
scene.cycles.use_light_tree = False
scene.cycles.blur_glossy = 0.0
scene.cycles.volume_bounces = 1
scene.cycles.pixel_filter_type = 'GAUSSIAN'
scene.cycles.sample_clamp_indirect = 0.0
scene.view_settings.view_transform = 'Standard'
bpy.context.view_layer.update()

# ---- added for rendering (the .blend has no usable light): sun
light_auto_sun = bpy.data.lights.new('AutoSun', 'SUN')
light_auto_sun.energy = 3.0
light_auto_sun.angle = 0.0523599
ob_auto_sun = bpy.data.objects.new('AutoSun', light_auto_sun)
scene.collection.objects.link(ob_auto_sun)
ob_auto_sun.rotation_euler = (0.872665, 0.174533, 0.523599)
bpy.context.view_layer.update()
